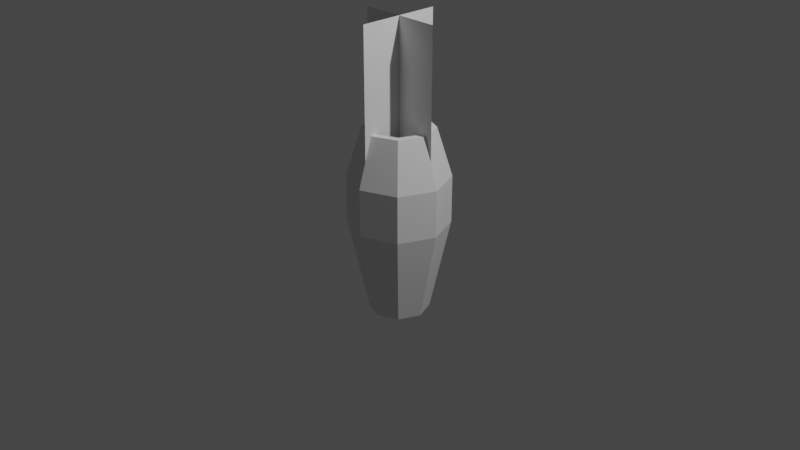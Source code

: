 # Source: multidecor_glass_vase_with_flower.blend  (saved by Blender 2.82.7; exported with 4.5.12 LTS)
import bpy
from mathutils import Matrix  # noqa: F401  (used for matrix-valued properties, if any)

bpy.ops.wm.read_factory_settings(use_empty=True)
scene = bpy.context.scene
scene.name = 'Scene'

# ---- collections
col_collection = bpy.data.collections.new('Collection'); scene.collection.children.link(col_collection)

# ---- materials (node trees are filled in below, after node groups)
mat_material_001 = bpy.data.materials.new('Material.001')
mat_material_001.use_transparent_shadow = False
mat_material_002 = bpy.data.materials.new('Material.002')
mat_material_002.use_transparent_shadow = False

# ---- material node trees
mat_material_001.use_nodes = True; mat_material_001.node_tree.nodes.clear()
_N = mat_material_001.node_tree.nodes; _L = mat_material_001.node_tree.links
n0 = _N.new('ShaderNodeBsdfPrincipled'); n0.name = 'Principled BSDF'; n0.location = (10, 300)
n0.distribution = 'GGX'
n0.subsurface_method = 'RANDOM_WALK_SKIN'
n0.inputs[3].default_value = 1.45
n0.inputs[27].default_value = (0.0, 0.0, 0.0, 1.0)
n0.inputs[28].default_value = 1.0
n1 = _N.new('ShaderNodeOutputMaterial'); n1.name = 'Material Output'; n1.location = (300, 300)
_L.new(n0.outputs[0], n1.inputs[0])
n1.is_active_output = True
mat_material_002.use_nodes = True; mat_material_002.node_tree.nodes.clear()
_N = mat_material_002.node_tree.nodes; _L = mat_material_002.node_tree.links
n0 = _N.new('ShaderNodeBsdfPrincipled'); n0.name = 'Principled BSDF'; n0.location = (10, 300)
n0.distribution = 'GGX'
n0.subsurface_method = 'RANDOM_WALK_SKIN'
n0.inputs[3].default_value = 1.45
n0.inputs[27].default_value = (0.0, 0.0, 0.0, 1.0)
n0.inputs[28].default_value = 1.0
n1 = _N.new('ShaderNodeOutputMaterial'); n1.name = 'Material Output'; n1.location = (300, 300)
_L.new(n0.outputs[0], n1.inputs[0])
n1.is_active_output = True

# ---- world
world_world = bpy.data.worlds.new('World'); scene.world = world_world
world_world.use_nodes = True; world_world.node_tree.nodes.clear()
_N = world_world.node_tree.nodes; _L = world_world.node_tree.links
n0 = _N.new('ShaderNodeOutputWorld'); n0.name = 'World Output'; n0.location = (300, 300)
n1 = _N.new('ShaderNodeBackground'); n1.name = 'Background'; n1.location = (10, 300)
n1.inputs[0].default_value = (0.05088, 0.05088, 0.05088, 1.0)
_L.new(n1.outputs[0], n0.inputs[0])
n0.is_active_output = True
world_world.color = (0.05088, 0.05088, 0.05088)
world_world.use_sun_shadow = False
world_world.sun_shadow_jitter_overblur = 0.0

# ---- cameras
cam_camera = bpy.data.cameras.new('Camera')
cam_camera.clip_end = 100.0
cam_camera.ortho_scale = 7.314

# ---- lights
light_light = bpy.data.lights.new('Light', 'POINT')
light_light.transmission_factor = 0.0
light_light.energy = 1000.0
light_light.shadow_soft_size = 0.1
light_light.shadow_maximum_resolution = 0.006
light_light.use_absolute_resolution = True

# ---- meshes
me_circle = bpy.data.meshes.new('Circle')
me_circle.from_pydata([(2.088e-09, 0.7919, 0.0), (-0.56, 0.56, 0.0), (-0.7919, -4.415e-08, 0.0), (-0.56, -0.56, 0.0), (7.132e-08, -0.7919, 0.0), (0.56, -0.56, 0.0), (0.7919, -9.541e-11, 0.0), (0.56, 0.56, 0.0), (-8.937e-09, 1.32, 2.451), (-0.9333, 0.9333, 2.451), (-1.32, -4.876e-08, 2.451), (-0.9333, -0.9333, 2.451), (1.064e-07, -1.32, 2.451), (0.9333, -0.9333, 2.451), (1.32, 2.468e-08, 2.451), (0.9333, 0.9333, 2.451), (-8.937e-09, 1.32, 3.705), (-0.9333, 0.9333, 3.705), (-1.32, -4.876e-08, 3.705), (-0.9333, -0.9333, 3.705), (1.064e-07, -1.32, 3.705), (0.9333, -0.9333, 3.705), (1.32, 2.468e-08, 3.705), (0.9333, 0.9333, 3.705), (-6.68e-10, 0.9239, 5.0), (-0.6533, 0.6533, 5.0), (-0.9239, -4.531e-08, 5.0), (-0.6533, -0.6533, 5.0), (8.01e-08, -0.9239, 5.0), (0.6533, -0.6533, 5.0), (0.9239, 6.098e-09, 5.0), (0.6533, 0.6533, 5.0), (9.121e-09, 0.6335, 0.375), (-0.448, 0.448, 0.375), (-0.6335, -4.277e-08, 0.375), (-0.448, -0.448, 0.375), (6.451e-08, -0.6335, 0.375), (0.448, -0.448, 0.375), (0.6335, -7.527e-09, 0.375), (0.448, 0.448, 0.375), (3.01e-10, 1.056, 2.961), (-0.7466, 0.7466, 2.961), (-1.056, -4.646e-08, 2.961), (-0.7466, -0.7466, 2.961), (9.261e-08, -1.056, 2.961), (0.7466, -0.7466, 2.961), (1.056, 1.229e-08, 2.961), (0.7466, 0.7466, 2.961), (3.01e-10, 1.056, 3.964), (-0.7466, 0.7466, 3.964), (-1.056, -4.646e-08, 3.964), (-0.7466, -0.7466, 3.964), (9.261e-08, -1.056, 3.964), (0.7466, -0.7466, 3.964), (1.056, 1.229e-08, 3.964), (0.7466, 0.7466, 3.964), (6.916e-09, 0.7391, 5.0), (-0.5226, 0.5226, 5.0), (-0.7391, -4.369e-08, 5.0), (-0.5226, -0.5226, 5.0), (7.153e-08, -0.7391, 5.0), (0.5226, -0.5226, 5.0), (0.7391, -2.573e-09, 5.0), (0.5226, 0.5226, 5.0), (-1.109, 1.157e-08, 4.261), (1.109, 1.157e-08, 4.261), (-1.109, -7.784e-08, 7.761), (1.109, -7.784e-08, 7.761), (0.0, -1.109, 4.261), (0.0, 1.109, 4.261), (0.0, -1.109, 7.761), (0.0, 1.109, 7.761)], [], [(2, 10, 9, 1), (7, 15, 14, 6), (5, 13, 12, 4), (3, 11, 10, 2), (1, 9, 8, 0), (0, 8, 15, 7), (6, 14, 13, 5), (4, 12, 11, 3), (13, 21, 20, 12), (11, 19, 18, 10), (9, 17, 16, 8), (8, 16, 23, 15), (14, 22, 21, 13), (12, 20, 19, 11), (10, 18, 17, 9), (15, 23, 22, 14), (23, 31, 30, 22), (21, 29, 28, 20), (19, 27, 26, 18), (17, 25, 24, 16), (16, 24, 31, 23), (22, 30, 29, 21), (20, 28, 27, 19), (18, 26, 25, 17), (0, 4, 2), (0, 2, 1), (2, 4, 3), (4, 0, 5), (5, 0, 6), (6, 0, 7), (34, 33, 41, 42), (39, 38, 46, 47), (37, 36, 44, 45), (35, 34, 42, 43), (33, 32, 40, 41), (32, 39, 47, 40), (38, 37, 45, 46), (36, 35, 43, 44), (45, 44, 52, 53), (43, 42, 50, 51), (41, 40, 48, 49), (40, 47, 55, 48), (46, 45, 53, 54), (44, 43, 51, 52), (42, 41, 49, 50), (47, 46, 54, 55), (55, 54, 62, 63), (53, 52, 60, 61), (51, 50, 58, 59), (49, 48, 56, 57), (48, 55, 63, 56), (54, 53, 61, 62), (52, 51, 59, 60), (50, 49, 57, 58), (32, 34, 36), (32, 33, 34), (34, 35, 36), (36, 37, 32), (37, 38, 32), (38, 39, 32), (56, 24, 57), (56, 31, 24), (63, 31, 56), (26, 57, 25), (63, 30, 31), (26, 58, 57), (62, 30, 63), (62, 29, 30), (61, 29, 62), (26, 59, 58), (27, 59, 26), (27, 60, 59), (60, 29, 61), (28, 60, 27), (60, 28, 29), (57, 24, 25), (64, 65, 67, 66), (68, 69, 71, 70)])
me_circle.polygons.foreach_set('material_index', [0, 0, 0, 0, 0, 0, 0, 0, 0, 0, 0, 0, 0, 0, 0, 0, 0, 0, 0, 0, 0, 0, 0, 0, 0, 0, 0, 0, 0, 0, 0, 0, 0, 0, 0, 0, 0, 0, 0, 0, 0, 0, 0, 0, 0, 0, 0, 0, 0, 0, 0, 0, 0, 0, 0, 0, 0, 0, 0, 0, 0, 0, 0, 0, 0, 0, 0, 0, 0, 0, 0, 0, 0, 0, 0, 0, 1, 1])
_uv = me_circle.uv_layers.new(name='UVMap')
_uv.uv.foreach_set('vector', [0.3851, 0.5286, 0.4054, 0.278, 0.3041, 0.278, 0.3244, 0.5286, 0.08124, 0.5286, 0.1015, 0.278, 0.0001971, 0.278, 0.02046, 0.5286, 0.0001972, 0.8127, 0.2508, 0.8329, 0.2508, 0.7316, 0.0001972, 0.7519, 0.0001971, 0.6101, 0.2508, 0.6303, 0.2508, 0.529, 0.0001971, 0.5493, 0.2838, 0.5286, 0.3041, 0.278, 0.2028, 0.278, 0.2231, 0.5286, 0.1825, 0.5286, 0.2028, 0.278, 0.1015, 0.278, 0.1218, 0.5286, 0.0001971, 0.914, 0.2508, 0.9342, 0.2508, 0.8329, 0.0001971, 0.8532, 0.0001971, 0.7114, 0.2508, 0.7316, 0.2508, 0.6303, 0.0001971, 0.6506, 0.2508, 0.8329, 0.3765, 0.8329, 0.3765, 0.7316, 0.2508, 0.7316, 0.2508, 0.6303, 0.3765, 0.6303, 0.3765, 0.529, 0.2508, 0.529, 0.3041, 0.278, 0.3041, 0.1523, 0.2028, 0.1523, 0.2028, 0.278, 0.2028, 0.278, 0.2028, 0.1523, 0.1015, 0.1523, 0.1015, 0.278, 0.2508, 0.9342, 0.3765, 0.9342, 0.3765, 0.8329, 0.2508, 0.8329, 0.2508, 0.7316, 0.3765, 0.7316, 0.3765, 0.6303, 0.2508, 0.6303, 0.4054, 0.278, 0.4054, 0.1523, 0.3041, 0.1523, 0.3041, 0.278, 0.1015, 0.278, 0.1015, 0.1523, 0.0001971, 0.1523, 0.0001971, 0.278, 0.1015, 0.1523, 0.0863, 0.01732, 0.01539, 0.01732, 0.0001971, 0.1523, 0.3765, 0.8329, 0.5115, 0.8177, 0.5115, 0.7468, 0.3765, 0.7316, 0.3765, 0.6303, 0.5115, 0.6151, 0.5115, 0.5442, 0.3765, 0.529, 0.3041, 0.1523, 0.2889, 0.01732, 0.218, 0.01732, 0.2028, 0.1523, 0.2028, 0.1523, 0.1876, 0.01732, 0.1167, 0.01732, 0.1015, 0.1523, 0.3765, 0.9342, 0.5115, 0.919, 0.5115, 0.8481, 0.3765, 0.8329, 0.3765, 0.7316, 0.5115, 0.7164, 0.5115, 0.6455, 0.3765, 0.6303, 0.4054, 0.1523, 0.3902, 0.01732, 0.3193, 0.01732, 0.3041, 0.1523, 0.7733, 0.1469, 0.8341, 0.0001971, 0.7304, 0.04318, 0.7733, 0.1469, 0.7304, 0.04318, 0.7304, 0.104, 0.7304, 0.04318, 0.8341, 0.0001971, 0.7733, 0.0001971, 0.8341, 0.0001971, 0.7733, 0.1469, 0.8771, 0.04318, 0.8771, 0.04318, 0.7733, 0.1469, 0.8771, 0.104, 0.8771, 0.104, 0.7733, 0.1469, 0.8341, 0.1469, 0.9998, 0.5452, 0.9998, 0.5938, 0.7376, 0.61, 0.7376, 0.529, 0.9998, 0.7883, 0.9998, 0.837, 0.7376, 0.8532, 0.7376, 0.7721, 0.503, 0.0001971, 0.5517, 0.0001971, 0.5679, 0.2624, 0.4868, 0.2624, 0.6651, 0.0001971, 0.7137, 0.0001971, 0.73, 0.2624, 0.6489, 0.2624, 0.9998, 0.6263, 0.9998, 0.6749, 0.7376, 0.6911, 0.7376, 0.61, 0.9998, 0.7073, 0.9998, 0.7559, 0.7376, 0.7721, 0.7376, 0.6911, 0.422, 0.0001971, 0.4706, 0.0001971, 0.4868, 0.2624, 0.4058, 0.2624, 0.5841, 0.0001971, 0.6327, 0.0001971, 0.6489, 0.2624, 0.5679, 0.2624, 0.4868, 0.2624, 0.5679, 0.2624, 0.5679, 0.363, 0.4868, 0.363, 0.6489, 0.2624, 0.73, 0.2624, 0.73, 0.363, 0.6489, 0.363, 0.7376, 0.61, 0.7376, 0.6911, 0.637, 0.6911, 0.637, 0.61, 0.7376, 0.6911, 0.7376, 0.7721, 0.637, 0.7721, 0.637, 0.6911, 0.4058, 0.2624, 0.4868, 0.2624, 0.4868, 0.363, 0.4058, 0.363, 0.5679, 0.2624, 0.6489, 0.2624, 0.6489, 0.363, 0.5679, 0.363, 0.7376, 0.529, 0.7376, 0.61, 0.637, 0.61, 0.637, 0.529, 0.7376, 0.7721, 0.7376, 0.8532, 0.637, 0.8532, 0.637, 0.7721, 0.637, 0.7721, 0.637, 0.8532, 0.529, 0.841, 0.529, 0.7843, 0.4868, 0.363, 0.5679, 0.363, 0.5557, 0.471, 0.499, 0.471, 0.6489, 0.363, 0.73, 0.363, 0.7178, 0.471, 0.6611, 0.471, 0.637, 0.61, 0.637, 0.6911, 0.529, 0.6789, 0.529, 0.6222, 0.637, 0.6911, 0.637, 0.7721, 0.529, 0.76, 0.529, 0.7032, 0.4058, 0.363, 0.4868, 0.363, 0.4747, 0.471, 0.418, 0.471, 0.5679, 0.363, 0.6489, 0.363, 0.6368, 0.471, 0.58, 0.471, 0.637, 0.529, 0.637, 0.61, 0.529, 0.5979, 0.529, 0.5412, 0.7647, 0.2647, 0.7304, 0.1817, 0.8134, 0.1473, 0.7647, 0.2647, 0.7304, 0.2303, 0.7304, 0.1817, 0.7304, 0.1817, 0.7647, 0.1473, 0.8134, 0.1473, 0.8134, 0.1473, 0.8477, 0.1817, 0.7647, 0.2647, 0.8477, 0.1817, 0.8477, 0.2303, 0.7647, 0.2647, 0.8477, 0.2303, 0.8134, 0.2647, 0.7647, 0.2647, 0.2251, 0.0001971, 0.218, 0.01732, 0.2818, 0.0001971, 0.1805, 0.0001972, 0.1167, 0.01732, 0.1876, 0.01732, 0.1238, 0.0001971, 0.1167, 0.01732, 0.1805, 0.0001972, 0.3902, 0.01732, 0.3264, 0.0001971, 0.3193, 0.01732, 0.07921, 0.0001971, 0.01539, 0.01732, 0.0863, 0.01732, 0.3902, 0.01732, 0.3831, 0.0001971, 0.3264, 0.0001971, 0.02248, 0.0001971, 0.01539, 0.01732, 0.07921, 0.0001971, 0.5286, 0.9119, 0.5115, 0.8481, 0.5115, 0.919, 0.5286, 0.8552, 0.5115, 0.8481, 0.5286, 0.9119, 0.5115, 0.5442, 0.5286, 0.608, 0.5286, 0.5513, 0.5115, 0.6151, 0.5286, 0.608, 0.5115, 0.5442, 0.5115, 0.6455, 0.5286, 0.7093, 0.5286, 0.6526, 0.5286, 0.7539, 0.5115, 0.8177, 0.5286, 0.8106, 0.5115, 0.7164, 0.5286, 0.7093, 0.5115, 0.6455, 0.5286, 0.7539, 0.5115, 0.7468, 0.5115, 0.8177, 0.2818, 0.0001971, 0.218, 0.01732, 0.2889, 0.01732, 0.0, 0.0, 1.0, 0.0, 1.0, 1.0, 0.0, 1.0, 0.0, 0.0, 1.0, 0.0, 1.0, 1.0, 0.0, 1.0])
me_circle.materials.append(mat_material_001)
me_circle.materials.append(mat_material_002)
me_circle.use_remesh_fix_poles = True
me_circle.use_remesh_preserve_attributes = False
me_circle.use_mirror_x = True
me_circle.update()

# ---- objects
ob_light = bpy.data.objects.new('Light', light_light)
ob_camera = bpy.data.objects.new('Camera', cam_camera)
ob_circle = bpy.data.objects.new('Circle', me_circle)

# ---- transforms, parenting, visibility, modifiers, constraints
ob_light.location = (4.076, 1.005, 5.904)
ob_light.rotation_euler = (0.6503, 0.05522, 1.866)
ob_light.lock_rotations_4d = False
ob_light.empty_display_type = 'ARROWS'
ob_light.color = (0.0, 0.0, 0.0, 0.0)
ob_light.lineart.crease_threshold = 0.0
ob_camera.location = (7.359, -6.926, 4.958)
ob_camera.rotation_euler = (1.109, 0.0, 0.8149)
ob_camera.lock_rotations_4d = False
ob_camera.empty_display_type = 'ARROWS'
ob_camera.color = (0.0, 0.0, 0.0, 0.0)
ob_camera.display_type = 'WIRE'
ob_camera.lineart.crease_threshold = 0.0
ob_circle.location = (0.0, 0.0, -1.0)
ob_circle.scale = (0.4, 0.4, 0.4)
ob_circle.lineart.crease_threshold = 0.0
ob_circle.use_mesh_mirror_x = True

# ---- collection membership
col_collection.objects.link(ob_light)
col_collection.objects.link(ob_camera)
col_collection.objects.link(ob_circle)

# ---- scene / render settings (as saved in the file)
scene.camera = ob_camera
scene.frame_start = 1; scene.frame_end = 250; scene.frame_set(1)
scene.render.engine = 'BLENDER_EEVEE_NEXT'
scene.cycles.use_denoising = False
scene.cycles.samples = 128
scene.cycles.sampling_pattern = 'TABULATED_SOBOL'
scene.cycles.use_adaptive_sampling = False
scene.cycles.use_light_tree = False
scene.view_settings.view_transform = 'Filmic'
bpy.context.view_layer.update()
